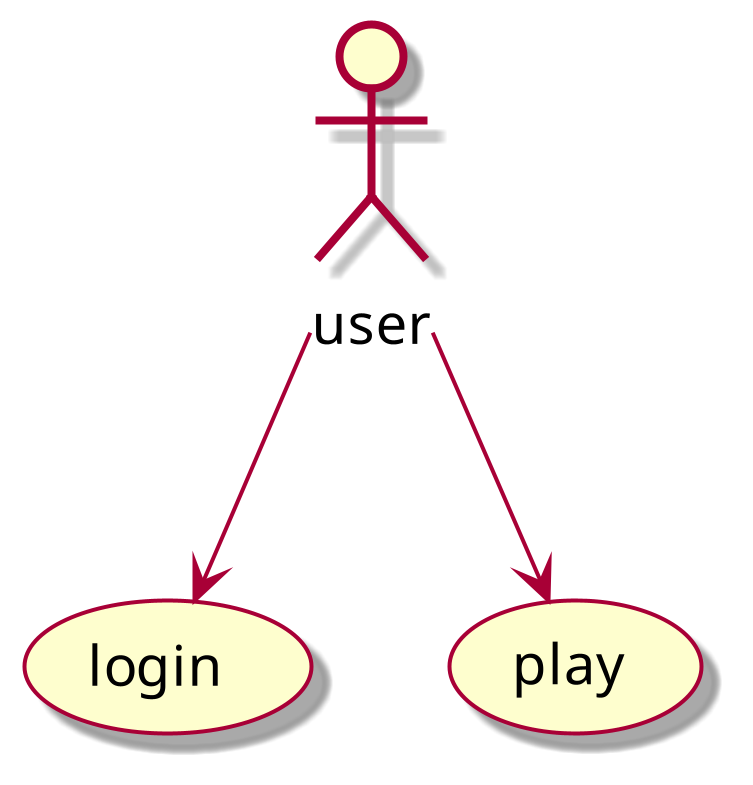

The diagram above was rendered by PlantUML. Its source (embedded in the PNG):
@startuml
skin rose
scale 4
:user: --> (login)
:user: --> (play)
@enduml